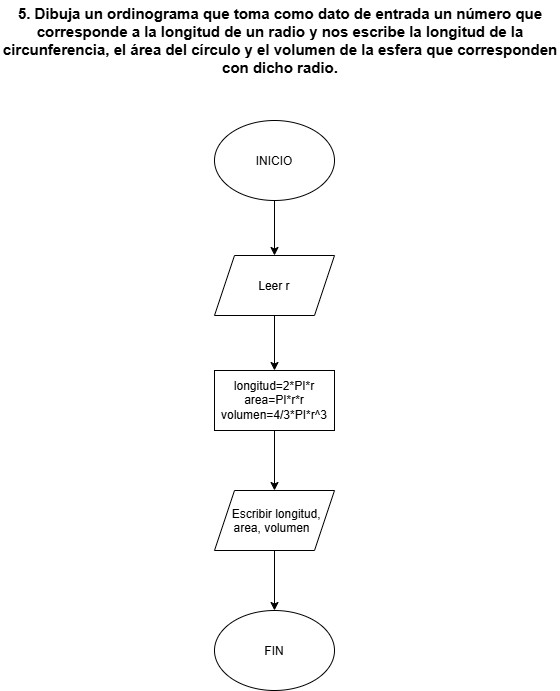

The diagram above was exported from draw.io. Its source (the exported page's mxGraphModel, read from the mxfile embedded in the PNG):
<mxGraphModel dx="772" dy="1109" grid="1" gridSize="10" guides="1" tooltips="1" connect="1" arrows="1" fold="1" page="1" pageScale="1" pageWidth="827" pageHeight="1169" background="light-dark(#ffffff, #121212)" math="0" shadow="0">
  <root>
    <mxCell id="0" />
    <mxCell id="1" parent="0" />
    <mxCell id="GTycZx5QAESlbkuR9RSt-4" edge="1" parent="1" source="GTycZx5QAESlbkuR9RSt-1" style="edgeStyle=orthogonalEdgeStyle;rounded=0;orthogonalLoop=1;jettySize=auto;html=1;" target="GTycZx5QAESlbkuR9RSt-3" value="">
      <mxGeometry relative="1" as="geometry" />
    </mxCell>
    <mxCell id="GTycZx5QAESlbkuR9RSt-1" parent="1" style="ellipse;whiteSpace=wrap;html=1;shapeInside=1;" value="INICIO" vertex="1">
      <mxGeometry height="80" width="120" x="354" y="170" as="geometry" />
    </mxCell>
    <mxCell id="GTycZx5QAESlbkuR9RSt-2" parent="1" style="text;html=1;whiteSpace=wrap;strokeColor=none;fillColor=none;align=center;verticalAlign=middle;rounded=0;" value="&lt;b&gt;&lt;font style=&quot;font-size: 15px;&quot;&gt;5. Dibuja un ordinograma que toma como dato de entrada un número que corresponde a la longitud de un radio y nos escribe la longitud de la circunferencia, el área del círculo y el volumen de la esfera que corresponden con dicho radio.&lt;/font&gt;&lt;/b&gt;" vertex="1">
      <mxGeometry height="80" width="560" x="140" y="50" as="geometry" />
    </mxCell>
    <mxCell id="GTycZx5QAESlbkuR9RSt-7" edge="1" parent="1" source="GTycZx5QAESlbkuR9RSt-3" style="edgeStyle=orthogonalEdgeStyle;rounded=0;orthogonalLoop=1;jettySize=auto;html=1;" target="GTycZx5QAESlbkuR9RSt-6" value="">
      <mxGeometry relative="1" as="geometry" />
    </mxCell>
    <mxCell id="GTycZx5QAESlbkuR9RSt-3" parent="1" style="shape=parallelogram;perimeter=parallelogramPerimeter;whiteSpace=wrap;html=1;shapeInside=1;fixedSize=1;" value="Leer r" vertex="1">
      <mxGeometry height="60" width="120" x="354" y="305" as="geometry" />
    </mxCell>
    <mxCell id="GTycZx5QAESlbkuR9RSt-11" edge="1" parent="1" source="GTycZx5QAESlbkuR9RSt-6" style="edgeStyle=orthogonalEdgeStyle;rounded=0;orthogonalLoop=1;jettySize=auto;html=1;" target="GTycZx5QAESlbkuR9RSt-10" value="">
      <mxGeometry relative="1" as="geometry" />
    </mxCell>
    <mxCell id="GTycZx5QAESlbkuR9RSt-6" parent="1" style="whiteSpace=wrap;html=1;" value="longitud=2*PI*r&lt;div&gt;area=PI*r*r&lt;/div&gt;&lt;div&gt;volumen=4/3*PI*r^3&lt;/div&gt;" vertex="1">
      <mxGeometry height="60" width="120" x="354" y="420" as="geometry" />
    </mxCell>
    <mxCell id="GTycZx5QAESlbkuR9RSt-13" edge="1" parent="1" source="GTycZx5QAESlbkuR9RSt-10" style="edgeStyle=orthogonalEdgeStyle;rounded=0;orthogonalLoop=1;jettySize=auto;html=1;" target="GTycZx5QAESlbkuR9RSt-12" value="">
      <mxGeometry relative="1" as="geometry" />
    </mxCell>
    <mxCell id="GTycZx5QAESlbkuR9RSt-10" parent="1" style="shape=parallelogram;perimeter=parallelogramPerimeter;whiteSpace=wrap;html=1;shapeInside=1;fixedSize=1;" value="Escribir longitud, area, volumen" vertex="1">
      <mxGeometry height="60" width="120" x="354" y="540" as="geometry" />
    </mxCell>
    <mxCell id="GTycZx5QAESlbkuR9RSt-12" parent="1" style="ellipse;whiteSpace=wrap;html=1;shapeInside=1;" value="FIN" vertex="1">
      <mxGeometry height="80" width="120" x="354" y="660" as="geometry" />
    </mxCell>
  </root>
</mxGraphModel>